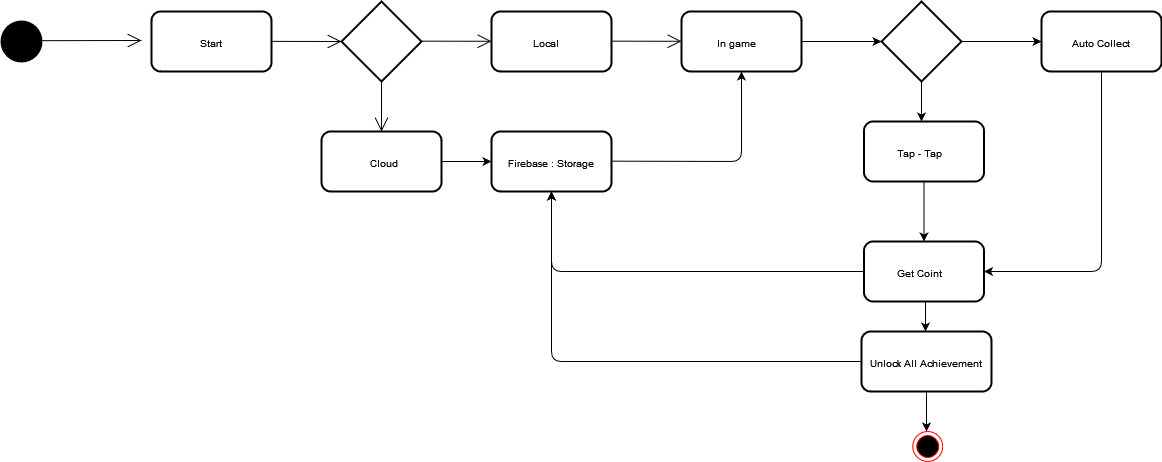

The diagram above was exported from draw.io. Its source (the exported page's mxGraphModel, read from the mxfile embedded in the PNG):
<mxGraphModel dx="496" dy="-895" grid="1" gridSize="10" guides="1" tooltips="1" connect="1" arrows="1" fold="1" page="1" pageScale="1" pageWidth="827" pageHeight="1169" math="0" shadow="0">
  <root>
    <mxCell id="WIyWlLk6GJQsqaUBKTNV-0" />
    <mxCell id="WIyWlLk6GJQsqaUBKTNV-1" parent="WIyWlLk6GJQsqaUBKTNV-0" />
    <mxCell id="EdVkDmbDGrl1-Hw303QP-127" value="" style="ellipse;whiteSpace=wrap;html=1;aspect=fixed;fontSize=9;strokeWidth=2;labelBackgroundColor=#000000;labelBorderColor=#000000;fillColor=#000000;strokeColor=#000000;gradientColor=#000000;" vertex="1" parent="WIyWlLk6GJQsqaUBKTNV-1">
      <mxGeometry x="670" y="1820" width="40" height="40" as="geometry" />
    </mxCell>
    <mxCell id="EdVkDmbDGrl1-Hw303QP-128" value="" style="endArrow=open;endFill=1;endSize=12;html=1;fontSize=9;" edge="1" parent="WIyWlLk6GJQsqaUBKTNV-1">
      <mxGeometry width="160" relative="1" as="geometry">
        <mxPoint x="710" y="1839.17" as="sourcePoint" />
        <mxPoint x="810" y="1839" as="targetPoint" />
      </mxGeometry>
    </mxCell>
    <mxCell id="EdVkDmbDGrl1-Hw303QP-129" value="" style="rounded=1;whiteSpace=wrap;html=1;labelBackgroundColor=#000000;fontSize=9;strokeWidth=2;" vertex="1" parent="WIyWlLk6GJQsqaUBKTNV-1">
      <mxGeometry x="820" y="1810" width="120" height="60" as="geometry" />
    </mxCell>
    <mxCell id="EdVkDmbDGrl1-Hw303QP-131" value="Start" style="text;strokeColor=none;fillColor=none;align=left;verticalAlign=top;spacingLeft=4;spacingRight=4;overflow=hidden;rotatable=0;points=[[0,0.5],[1,0.5]];portConstraint=eastwest;fontSize=10;" vertex="1" parent="WIyWlLk6GJQsqaUBKTNV-1">
      <mxGeometry x="862.5" y="1830" width="35" height="20" as="geometry" />
    </mxCell>
    <mxCell id="EdVkDmbDGrl1-Hw303QP-132" value="" style="endArrow=open;endFill=1;endSize=12;html=1;fontSize=9;" edge="1" parent="WIyWlLk6GJQsqaUBKTNV-1">
      <mxGeometry width="160" relative="1" as="geometry">
        <mxPoint x="940" y="1839.88" as="sourcePoint" />
        <mxPoint x="1010" y="1840" as="targetPoint" />
      </mxGeometry>
    </mxCell>
    <mxCell id="EdVkDmbDGrl1-Hw303QP-133" value="" style="rhombus;whiteSpace=wrap;html=1;labelBackgroundColor=#000000;fontSize=9;strokeColor=default;strokeWidth=2;fillColor=none;gradientColor=#000000;" vertex="1" parent="WIyWlLk6GJQsqaUBKTNV-1">
      <mxGeometry x="1010" y="1800" width="80" height="80" as="geometry" />
    </mxCell>
    <mxCell id="EdVkDmbDGrl1-Hw303QP-135" value="" style="endArrow=open;endFill=1;endSize=12;html=1;fontSize=9;exitX=0.5;exitY=1;exitDx=0;exitDy=0;" edge="1" parent="WIyWlLk6GJQsqaUBKTNV-1" source="EdVkDmbDGrl1-Hw303QP-133">
      <mxGeometry width="160" relative="1" as="geometry">
        <mxPoint x="1050" y="1910" as="sourcePoint" />
        <mxPoint x="1050" y="1930" as="targetPoint" />
      </mxGeometry>
    </mxCell>
    <mxCell id="EdVkDmbDGrl1-Hw303QP-136" value="" style="rounded=1;whiteSpace=wrap;html=1;labelBackgroundColor=#000000;fontSize=9;strokeColor=default;strokeWidth=2;fillColor=none;gradientColor=#000000;" vertex="1" parent="WIyWlLk6GJQsqaUBKTNV-1">
      <mxGeometry x="990" y="1930" width="120" height="60" as="geometry" />
    </mxCell>
    <mxCell id="EdVkDmbDGrl1-Hw303QP-137" value="Cloud" style="text;strokeColor=none;fillColor=none;align=left;verticalAlign=top;spacingLeft=4;spacingRight=4;overflow=hidden;rotatable=0;points=[[0,0.5],[1,0.5]];portConstraint=eastwest;fontSize=10;" vertex="1" parent="WIyWlLk6GJQsqaUBKTNV-1">
      <mxGeometry x="1032.5" y="1950" width="47.5" height="20" as="geometry" />
    </mxCell>
    <mxCell id="EdVkDmbDGrl1-Hw303QP-138" value="" style="endArrow=open;endFill=1;endSize=12;html=1;fontSize=9;" edge="1" parent="WIyWlLk6GJQsqaUBKTNV-1">
      <mxGeometry width="160" relative="1" as="geometry">
        <mxPoint x="1089.9999999999998" y="1839.66" as="sourcePoint" />
        <mxPoint x="1159.9999999999998" y="1839.78" as="targetPoint" />
      </mxGeometry>
    </mxCell>
    <mxCell id="EdVkDmbDGrl1-Hw303QP-139" value="" style="rounded=1;whiteSpace=wrap;html=1;labelBackgroundColor=#000000;fontSize=9;strokeColor=default;strokeWidth=2;fillColor=none;gradientColor=#000000;" vertex="1" parent="WIyWlLk6GJQsqaUBKTNV-1">
      <mxGeometry x="1160" y="1810" width="120" height="60" as="geometry" />
    </mxCell>
    <mxCell id="EdVkDmbDGrl1-Hw303QP-140" value="Local" style="text;strokeColor=none;fillColor=none;align=left;verticalAlign=top;spacingLeft=4;spacingRight=4;overflow=hidden;rotatable=0;points=[[0,0.5],[1,0.5]];portConstraint=eastwest;fontSize=10;" vertex="1" parent="WIyWlLk6GJQsqaUBKTNV-1">
      <mxGeometry x="1196.25" y="1830" width="47.5" height="20" as="geometry" />
    </mxCell>
    <mxCell id="EdVkDmbDGrl1-Hw303QP-141" value="" style="endArrow=classic;html=1;fontSize=9;exitX=1;exitY=0.5;exitDx=0;exitDy=0;" edge="1" parent="WIyWlLk6GJQsqaUBKTNV-1" source="EdVkDmbDGrl1-Hw303QP-136">
      <mxGeometry width="50" height="50" relative="1" as="geometry">
        <mxPoint x="1120" y="2070" as="sourcePoint" />
        <mxPoint x="1160" y="1960" as="targetPoint" />
      </mxGeometry>
    </mxCell>
    <mxCell id="EdVkDmbDGrl1-Hw303QP-142" value="" style="rounded=1;whiteSpace=wrap;html=1;labelBackgroundColor=#000000;fontSize=9;strokeColor=default;strokeWidth=2;fillColor=none;gradientColor=#000000;" vertex="1" parent="WIyWlLk6GJQsqaUBKTNV-1">
      <mxGeometry x="1160" y="1930" width="120" height="60" as="geometry" />
    </mxCell>
    <mxCell id="EdVkDmbDGrl1-Hw303QP-143" value="Firebase : Storage" style="text;strokeColor=none;fillColor=none;align=left;verticalAlign=top;spacingLeft=4;spacingRight=4;overflow=hidden;rotatable=0;points=[[0,0.5],[1,0.5]];portConstraint=eastwest;fontSize=10;" vertex="1" parent="WIyWlLk6GJQsqaUBKTNV-1">
      <mxGeometry x="1171.25" y="1950" width="97.5" height="20" as="geometry" />
    </mxCell>
    <mxCell id="EdVkDmbDGrl1-Hw303QP-144" value="" style="rounded=1;whiteSpace=wrap;html=1;labelBackgroundColor=#000000;fontSize=9;strokeColor=default;strokeWidth=2;fillColor=none;gradientColor=#000000;" vertex="1" parent="WIyWlLk6GJQsqaUBKTNV-1">
      <mxGeometry x="1350" y="1810" width="120" height="60" as="geometry" />
    </mxCell>
    <mxCell id="EdVkDmbDGrl1-Hw303QP-145" value="" style="endArrow=open;endFill=1;endSize=12;html=1;fontSize=9;" edge="1" parent="WIyWlLk6GJQsqaUBKTNV-1">
      <mxGeometry width="160" relative="1" as="geometry">
        <mxPoint x="1279.9999999999998" y="1839.6599999999999" as="sourcePoint" />
        <mxPoint x="1349.9999999999998" y="1839.7799999999997" as="targetPoint" />
      </mxGeometry>
    </mxCell>
    <mxCell id="EdVkDmbDGrl1-Hw303QP-147" value="" style="endArrow=classic;html=1;fontSize=9;exitX=1;exitY=0.5;exitDx=0;exitDy=0;entryX=0.5;entryY=1;entryDx=0;entryDy=0;" edge="1" parent="WIyWlLk6GJQsqaUBKTNV-1" target="EdVkDmbDGrl1-Hw303QP-144">
      <mxGeometry width="50" height="50" relative="1" as="geometry">
        <mxPoint x="1279.9999999999998" y="1959.66" as="sourcePoint" />
        <mxPoint x="1329.9999999999998" y="1959.66" as="targetPoint" />
        <Array as="points">
          <mxPoint x="1410" y="1960" />
        </Array>
      </mxGeometry>
    </mxCell>
    <mxCell id="EdVkDmbDGrl1-Hw303QP-148" value="In game" style="text;strokeColor=none;fillColor=none;align=left;verticalAlign=top;spacingLeft=4;spacingRight=4;overflow=hidden;rotatable=0;points=[[0,0.5],[1,0.5]];portConstraint=eastwest;fontSize=10;" vertex="1" parent="WIyWlLk6GJQsqaUBKTNV-1">
      <mxGeometry x="1380" y="1830" width="70" height="20" as="geometry" />
    </mxCell>
    <mxCell id="EdVkDmbDGrl1-Hw303QP-149" value="" style="endArrow=classic;html=1;fontSize=9;exitX=1;exitY=0.5;exitDx=0;exitDy=0;" edge="1" parent="WIyWlLk6GJQsqaUBKTNV-1" source="EdVkDmbDGrl1-Hw303QP-144">
      <mxGeometry width="50" height="50" relative="1" as="geometry">
        <mxPoint x="1580" y="1860" as="sourcePoint" />
        <mxPoint x="1550" y="1840" as="targetPoint" />
      </mxGeometry>
    </mxCell>
    <mxCell id="EdVkDmbDGrl1-Hw303QP-151" value="" style="rhombus;whiteSpace=wrap;html=1;labelBackgroundColor=#000000;fontSize=9;strokeColor=default;strokeWidth=2;fillColor=none;gradientColor=#000000;" vertex="1" parent="WIyWlLk6GJQsqaUBKTNV-1">
      <mxGeometry x="1550" y="1800" width="80" height="80" as="geometry" />
    </mxCell>
    <mxCell id="EdVkDmbDGrl1-Hw303QP-152" value="" style="endArrow=classic;html=1;fontSize=9;exitX=1;exitY=0.5;exitDx=0;exitDy=0;entryX=0;entryY=0.5;entryDx=0;entryDy=0;" edge="1" parent="WIyWlLk6GJQsqaUBKTNV-1" source="EdVkDmbDGrl1-Hw303QP-151" target="EdVkDmbDGrl1-Hw303QP-153">
      <mxGeometry width="50" height="50" relative="1" as="geometry">
        <mxPoint x="1740" y="1820" as="sourcePoint" />
        <mxPoint x="1690" y="1840" as="targetPoint" />
      </mxGeometry>
    </mxCell>
    <mxCell id="EdVkDmbDGrl1-Hw303QP-153" value="" style="rounded=1;whiteSpace=wrap;html=1;labelBackgroundColor=#000000;fontSize=9;strokeColor=default;strokeWidth=2;fillColor=none;gradientColor=#000000;" vertex="1" parent="WIyWlLk6GJQsqaUBKTNV-1">
      <mxGeometry x="1710" y="1810" width="120" height="60" as="geometry" />
    </mxCell>
    <mxCell id="EdVkDmbDGrl1-Hw303QP-154" value="Auto Collect" style="text;strokeColor=none;fillColor=none;align=left;verticalAlign=top;spacingLeft=4;spacingRight=4;overflow=hidden;rotatable=0;points=[[0,0.5],[1,0.5]];portConstraint=eastwest;fontSize=10;" vertex="1" parent="WIyWlLk6GJQsqaUBKTNV-1">
      <mxGeometry x="1735" y="1830" width="70" height="20" as="geometry" />
    </mxCell>
    <mxCell id="EdVkDmbDGrl1-Hw303QP-155" value="" style="endArrow=classic;html=1;fontSize=9;exitX=0.5;exitY=1;exitDx=0;exitDy=0;" edge="1" parent="WIyWlLk6GJQsqaUBKTNV-1" source="EdVkDmbDGrl1-Hw303QP-151">
      <mxGeometry width="50" height="50" relative="1" as="geometry">
        <mxPoint x="1660" y="1960" as="sourcePoint" />
        <mxPoint x="1590" y="1920" as="targetPoint" />
      </mxGeometry>
    </mxCell>
    <mxCell id="EdVkDmbDGrl1-Hw303QP-156" value="" style="rounded=1;whiteSpace=wrap;html=1;labelBackgroundColor=#000000;fontSize=9;strokeColor=default;strokeWidth=2;fillColor=none;gradientColor=#000000;" vertex="1" parent="WIyWlLk6GJQsqaUBKTNV-1">
      <mxGeometry x="1532.5" y="1920" width="120" height="60" as="geometry" />
    </mxCell>
    <mxCell id="EdVkDmbDGrl1-Hw303QP-157" value="Tap - Tap" style="text;strokeColor=none;fillColor=none;align=left;verticalAlign=top;spacingLeft=4;spacingRight=4;overflow=hidden;rotatable=0;points=[[0,0.5],[1,0.5]];portConstraint=eastwest;fontSize=10;" vertex="1" parent="WIyWlLk6GJQsqaUBKTNV-1">
      <mxGeometry x="1560" y="1940" width="70" height="20" as="geometry" />
    </mxCell>
    <mxCell id="EdVkDmbDGrl1-Hw303QP-158" value="" style="endArrow=classic;html=1;fontSize=9;exitX=0.5;exitY=1;exitDx=0;exitDy=0;entryX=0.5;entryY=0;entryDx=0;entryDy=0;" edge="1" parent="WIyWlLk6GJQsqaUBKTNV-1" source="EdVkDmbDGrl1-Hw303QP-156" target="EdVkDmbDGrl1-Hw303QP-159">
      <mxGeometry width="50" height="50" relative="1" as="geometry">
        <mxPoint x="1600" y="2090" as="sourcePoint" />
        <mxPoint x="1600" y="2030" as="targetPoint" />
      </mxGeometry>
    </mxCell>
    <mxCell id="EdVkDmbDGrl1-Hw303QP-159" value="" style="rounded=1;whiteSpace=wrap;html=1;labelBackgroundColor=#000000;fontSize=9;strokeColor=default;strokeWidth=2;fillColor=none;gradientColor=#000000;" vertex="1" parent="WIyWlLk6GJQsqaUBKTNV-1">
      <mxGeometry x="1532.5" y="2040" width="120" height="60" as="geometry" />
    </mxCell>
    <mxCell id="EdVkDmbDGrl1-Hw303QP-161" value="" style="endArrow=classic;html=1;fontSize=9;exitX=0.5;exitY=1;exitDx=0;exitDy=0;entryX=1;entryY=0.5;entryDx=0;entryDy=0;" edge="1" parent="WIyWlLk6GJQsqaUBKTNV-1" source="EdVkDmbDGrl1-Hw303QP-153" target="EdVkDmbDGrl1-Hw303QP-159">
      <mxGeometry width="50" height="50" relative="1" as="geometry">
        <mxPoint x="1750" y="2020" as="sourcePoint" />
        <mxPoint x="1800" y="1970" as="targetPoint" />
        <Array as="points">
          <mxPoint x="1770" y="2070" />
        </Array>
      </mxGeometry>
    </mxCell>
    <mxCell id="EdVkDmbDGrl1-Hw303QP-162" value="Get Coint" style="text;strokeColor=none;fillColor=none;align=left;verticalAlign=top;spacingLeft=4;spacingRight=4;overflow=hidden;rotatable=0;points=[[0,0.5],[1,0.5]];portConstraint=eastwest;fontSize=10;" vertex="1" parent="WIyWlLk6GJQsqaUBKTNV-1">
      <mxGeometry x="1560" y="2060" width="70" height="20" as="geometry" />
    </mxCell>
    <mxCell id="EdVkDmbDGrl1-Hw303QP-163" value="" style="endArrow=classic;html=1;fontSize=9;" edge="1" parent="WIyWlLk6GJQsqaUBKTNV-1">
      <mxGeometry width="50" height="50" relative="1" as="geometry">
        <mxPoint x="1594" y="2100" as="sourcePoint" />
        <mxPoint x="1594" y="2130" as="targetPoint" />
      </mxGeometry>
    </mxCell>
    <mxCell id="EdVkDmbDGrl1-Hw303QP-164" value="" style="rounded=1;whiteSpace=wrap;html=1;labelBackgroundColor=#000000;fontSize=9;strokeColor=default;strokeWidth=2;fillColor=none;gradientColor=#000000;" vertex="1" parent="WIyWlLk6GJQsqaUBKTNV-1">
      <mxGeometry x="1530" y="2130" width="130" height="60" as="geometry" />
    </mxCell>
    <mxCell id="EdVkDmbDGrl1-Hw303QP-165" value="Unlock All Achievement" style="text;strokeColor=none;fillColor=none;align=left;verticalAlign=top;spacingLeft=4;spacingRight=4;overflow=hidden;rotatable=0;points=[[0,0.5],[1,0.5]];portConstraint=eastwest;fontSize=10;" vertex="1" parent="WIyWlLk6GJQsqaUBKTNV-1">
      <mxGeometry x="1532.5" y="2150" width="127.5" height="20" as="geometry" />
    </mxCell>
    <mxCell id="EdVkDmbDGrl1-Hw303QP-166" value="" style="endArrow=classic;html=1;fontSize=9;exitX=0.5;exitY=1;exitDx=0;exitDy=0;" edge="1" parent="WIyWlLk6GJQsqaUBKTNV-1" source="EdVkDmbDGrl1-Hw303QP-164">
      <mxGeometry width="50" height="50" relative="1" as="geometry">
        <mxPoint x="1650" y="2330" as="sourcePoint" />
        <mxPoint x="1595" y="2230" as="targetPoint" />
      </mxGeometry>
    </mxCell>
    <mxCell id="EdVkDmbDGrl1-Hw303QP-167" value="" style="ellipse;html=1;shape=endState;fillColor=#000000;strokeColor=#ff0000;labelBackgroundColor=#000000;fontSize=9;" vertex="1" parent="WIyWlLk6GJQsqaUBKTNV-1">
      <mxGeometry x="1581.25" y="2230" width="30" height="30" as="geometry" />
    </mxCell>
    <mxCell id="EdVkDmbDGrl1-Hw303QP-168" value="" style="endArrow=classic;html=1;fontSize=9;exitX=0;exitY=0.5;exitDx=0;exitDy=0;entryX=0.5;entryY=1;entryDx=0;entryDy=0;" edge="1" parent="WIyWlLk6GJQsqaUBKTNV-1" source="EdVkDmbDGrl1-Hw303QP-159" target="EdVkDmbDGrl1-Hw303QP-142">
      <mxGeometry width="50" height="50" relative="1" as="geometry">
        <mxPoint x="1290" y="2090" as="sourcePoint" />
        <mxPoint x="1340" y="2040" as="targetPoint" />
        <Array as="points">
          <mxPoint x="1220" y="2070" />
        </Array>
      </mxGeometry>
    </mxCell>
    <mxCell id="EdVkDmbDGrl1-Hw303QP-169" value="" style="endArrow=classic;html=1;fontSize=9;exitX=0;exitY=0.5;exitDx=0;exitDy=0;" edge="1" parent="WIyWlLk6GJQsqaUBKTNV-1" source="EdVkDmbDGrl1-Hw303QP-164">
      <mxGeometry width="50" height="50" relative="1" as="geometry">
        <mxPoint x="1270" y="2180" as="sourcePoint" />
        <mxPoint x="1220" y="1990" as="targetPoint" />
        <Array as="points">
          <mxPoint x="1220" y="2160" />
        </Array>
      </mxGeometry>
    </mxCell>
  </root>
</mxGraphModel>